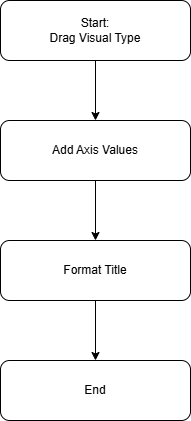

The diagram above was exported from draw.io. Its source (the exported page's mxGraphModel, read from the mxfile embedded in the PNG):
<mxGraphModel dx="1030" dy="596" grid="1" gridSize="10" guides="1" tooltips="1" connect="1" arrows="1" fold="1" page="1" pageScale="1" pageWidth="850" pageHeight="1100" math="0" shadow="0">
  <root>
    <mxCell id="0" />
    <mxCell id="1" parent="0" />
    <mxCell id="Tt9kXb8kTtbxbwzOgmXw-6" edge="1" parent="1" source="Tt9kXb8kTtbxbwzOgmXw-2" style="edgeStyle=orthogonalEdgeStyle;rounded=0;orthogonalLoop=1;jettySize=auto;html=1;" target="Tt9kXb8kTtbxbwzOgmXw-3" value="">
      <mxGeometry relative="1" as="geometry" />
    </mxCell>
    <mxCell id="Tt9kXb8kTtbxbwzOgmXw-2" parent="1" style="rounded=1;whiteSpace=wrap;html=1;" value="Start:&lt;br&gt;Drag Visual Type" vertex="1">
      <mxGeometry height="60" width="190" x="330" y="70" as="geometry" />
    </mxCell>
    <mxCell id="Tt9kXb8kTtbxbwzOgmXw-7" edge="1" parent="1" source="Tt9kXb8kTtbxbwzOgmXw-3" style="edgeStyle=orthogonalEdgeStyle;rounded=0;orthogonalLoop=1;jettySize=auto;html=1;" target="Tt9kXb8kTtbxbwzOgmXw-4" value="">
      <mxGeometry relative="1" as="geometry" />
    </mxCell>
    <mxCell id="Tt9kXb8kTtbxbwzOgmXw-3" parent="1" style="rounded=1;whiteSpace=wrap;html=1;" value="Add Axis Values" vertex="1">
      <mxGeometry height="60" width="190" x="330" y="190" as="geometry" />
    </mxCell>
    <mxCell id="Tt9kXb8kTtbxbwzOgmXw-8" edge="1" parent="1" source="Tt9kXb8kTtbxbwzOgmXw-4" style="edgeStyle=orthogonalEdgeStyle;rounded=0;orthogonalLoop=1;jettySize=auto;html=1;" target="Tt9kXb8kTtbxbwzOgmXw-5" value="">
      <mxGeometry relative="1" as="geometry" />
    </mxCell>
    <mxCell id="Tt9kXb8kTtbxbwzOgmXw-4" parent="1" style="rounded=1;whiteSpace=wrap;html=1;" value="Format Title" vertex="1">
      <mxGeometry height="60" width="190" x="330" y="310" as="geometry" />
    </mxCell>
    <mxCell id="Tt9kXb8kTtbxbwzOgmXw-5" parent="1" style="rounded=1;whiteSpace=wrap;html=1;" value="End" vertex="1">
      <mxGeometry height="60" width="190" x="330" y="430" as="geometry" />
    </mxCell>
  </root>
</mxGraphModel>